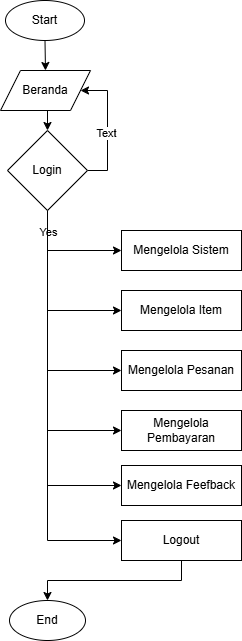

The diagram above was exported from draw.io. Its source (the exported page's mxGraphModel, read from the mxfile embedded in the PNG):
<mxGraphModel dx="1120" dy="472" grid="1" gridSize="10" guides="1" tooltips="1" connect="1" arrows="1" fold="1" page="1" pageScale="1" pageWidth="827" pageHeight="1169" math="0" shadow="0">
  <root>
    <mxCell id="0" />
    <mxCell id="1" parent="0" />
    <mxCell id="ieDMgMkzdgS-hqEbfnzc-8" style="edgeStyle=orthogonalEdgeStyle;rounded=0;orthogonalLoop=1;jettySize=auto;html=1;exitX=0.5;exitY=1;exitDx=0;exitDy=0;entryX=0.5;entryY=0;entryDx=0;entryDy=0;" edge="1" parent="1" source="44FE4Rg5Sy-PVCuYCeHc-1" target="ieDMgMkzdgS-hqEbfnzc-7">
      <mxGeometry relative="1" as="geometry" />
    </mxCell>
    <mxCell id="44FE4Rg5Sy-PVCuYCeHc-1" value="Start" style="ellipse;whiteSpace=wrap;html=1;" parent="1" vertex="1">
      <mxGeometry x="374" y="80" width="79" height="40" as="geometry" />
    </mxCell>
    <mxCell id="44FE4Rg5Sy-PVCuYCeHc-45" style="edgeStyle=orthogonalEdgeStyle;rounded=0;orthogonalLoop=1;jettySize=auto;html=1;exitX=0.5;exitY=1;exitDx=0;exitDy=0;entryX=0;entryY=0.5;entryDx=0;entryDy=0;" parent="1" source="44FE4Rg5Sy-PVCuYCeHc-18" target="44FE4Rg5Sy-PVCuYCeHc-19" edge="1">
      <mxGeometry relative="1" as="geometry" />
    </mxCell>
    <mxCell id="44FE4Rg5Sy-PVCuYCeHc-46" style="edgeStyle=orthogonalEdgeStyle;rounded=0;orthogonalLoop=1;jettySize=auto;html=1;exitX=0.5;exitY=1;exitDx=0;exitDy=0;entryX=0;entryY=0.5;entryDx=0;entryDy=0;" parent="1" source="44FE4Rg5Sy-PVCuYCeHc-18" target="44FE4Rg5Sy-PVCuYCeHc-20" edge="1">
      <mxGeometry relative="1" as="geometry" />
    </mxCell>
    <mxCell id="44FE4Rg5Sy-PVCuYCeHc-48" style="edgeStyle=orthogonalEdgeStyle;rounded=0;orthogonalLoop=1;jettySize=auto;html=1;exitX=0.5;exitY=1;exitDx=0;exitDy=0;entryX=0;entryY=0.5;entryDx=0;entryDy=0;" parent="1" source="44FE4Rg5Sy-PVCuYCeHc-18" target="44FE4Rg5Sy-PVCuYCeHc-22" edge="1">
      <mxGeometry relative="1" as="geometry" />
    </mxCell>
    <mxCell id="44FE4Rg5Sy-PVCuYCeHc-53" style="edgeStyle=orthogonalEdgeStyle;rounded=0;orthogonalLoop=1;jettySize=auto;html=1;exitX=0.5;exitY=1;exitDx=0;exitDy=0;entryX=0;entryY=0.5;entryDx=0;entryDy=0;" parent="1" source="44FE4Rg5Sy-PVCuYCeHc-18" target="44FE4Rg5Sy-PVCuYCeHc-24" edge="1">
      <mxGeometry relative="1" as="geometry" />
    </mxCell>
    <mxCell id="44FE4Rg5Sy-PVCuYCeHc-56" value="Yes" style="edgeLabel;html=1;align=center;verticalAlign=middle;resizable=0;points=[];" parent="44FE4Rg5Sy-PVCuYCeHc-53" connectable="0" vertex="1">
      <mxGeometry x="-0.8959" relative="1" as="geometry">
        <mxPoint as="offset" />
      </mxGeometry>
    </mxCell>
    <mxCell id="ieDMgMkzdgS-hqEbfnzc-2" style="edgeStyle=orthogonalEdgeStyle;rounded=0;orthogonalLoop=1;jettySize=auto;html=1;exitX=0.5;exitY=1;exitDx=0;exitDy=0;entryX=0;entryY=0.5;entryDx=0;entryDy=0;" edge="1" parent="1" source="44FE4Rg5Sy-PVCuYCeHc-18" target="ieDMgMkzdgS-hqEbfnzc-1">
      <mxGeometry relative="1" as="geometry" />
    </mxCell>
    <mxCell id="ieDMgMkzdgS-hqEbfnzc-3" style="edgeStyle=orthogonalEdgeStyle;rounded=0;orthogonalLoop=1;jettySize=auto;html=1;exitX=0.5;exitY=1;exitDx=0;exitDy=0;entryX=0;entryY=0.5;entryDx=0;entryDy=0;" edge="1" parent="1" source="44FE4Rg5Sy-PVCuYCeHc-18" target="44FE4Rg5Sy-PVCuYCeHc-21">
      <mxGeometry relative="1" as="geometry" />
    </mxCell>
    <mxCell id="ieDMgMkzdgS-hqEbfnzc-11" style="edgeStyle=orthogonalEdgeStyle;rounded=0;orthogonalLoop=1;jettySize=auto;html=1;exitX=1;exitY=0.5;exitDx=0;exitDy=0;entryX=1;entryY=0.5;entryDx=0;entryDy=0;" edge="1" parent="1" source="44FE4Rg5Sy-PVCuYCeHc-18" target="ieDMgMkzdgS-hqEbfnzc-7">
      <mxGeometry relative="1" as="geometry">
        <Array as="points">
          <mxPoint x="476" y="250" />
          <mxPoint x="476" y="170" />
        </Array>
      </mxGeometry>
    </mxCell>
    <mxCell id="ieDMgMkzdgS-hqEbfnzc-12" value="Text" style="edgeLabel;html=1;align=center;verticalAlign=middle;resizable=0;points=[];" vertex="1" connectable="0" parent="ieDMgMkzdgS-hqEbfnzc-11">
      <mxGeometry x="-0.0866" y="2" relative="1" as="geometry">
        <mxPoint as="offset" />
      </mxGeometry>
    </mxCell>
    <mxCell id="44FE4Rg5Sy-PVCuYCeHc-18" value="Login" style="rhombus;whiteSpace=wrap;html=1;" parent="1" vertex="1">
      <mxGeometry x="376" y="210" width="80" height="80" as="geometry" />
    </mxCell>
    <mxCell id="44FE4Rg5Sy-PVCuYCeHc-19" value="Mengelola Sistem" style="rounded=0;whiteSpace=wrap;html=1;" parent="1" vertex="1">
      <mxGeometry x="490" y="310" width="120" height="40" as="geometry" />
    </mxCell>
    <mxCell id="44FE4Rg5Sy-PVCuYCeHc-20" value="Mengelola Item" style="rounded=0;whiteSpace=wrap;html=1;" parent="1" vertex="1">
      <mxGeometry x="490" y="370" width="120" height="40" as="geometry" />
    </mxCell>
    <mxCell id="44FE4Rg5Sy-PVCuYCeHc-21" value="Mengelola Pesanan" style="rounded=0;whiteSpace=wrap;html=1;" parent="1" vertex="1">
      <mxGeometry x="490" y="430" width="120" height="40" as="geometry" />
    </mxCell>
    <mxCell id="44FE4Rg5Sy-PVCuYCeHc-22" value="Mengelola Pembayaran" style="rounded=0;whiteSpace=wrap;html=1;" parent="1" vertex="1">
      <mxGeometry x="490" y="490" width="120" height="40" as="geometry" />
    </mxCell>
    <mxCell id="44FE4Rg5Sy-PVCuYCeHc-52" style="edgeStyle=orthogonalEdgeStyle;rounded=0;orthogonalLoop=1;jettySize=auto;html=1;exitX=0.5;exitY=1;exitDx=0;exitDy=0;entryX=0.5;entryY=0;entryDx=0;entryDy=0;" parent="1" source="44FE4Rg5Sy-PVCuYCeHc-24" target="44FE4Rg5Sy-PVCuYCeHc-25" edge="1">
      <mxGeometry relative="1" as="geometry" />
    </mxCell>
    <mxCell id="44FE4Rg5Sy-PVCuYCeHc-24" value="Logout" style="rounded=0;whiteSpace=wrap;html=1;" parent="1" vertex="1">
      <mxGeometry x="490" y="600" width="120" height="40" as="geometry" />
    </mxCell>
    <mxCell id="44FE4Rg5Sy-PVCuYCeHc-25" value="End" style="ellipse;whiteSpace=wrap;html=1;" parent="1" vertex="1">
      <mxGeometry x="378" y="680" width="76" height="40" as="geometry" />
    </mxCell>
    <mxCell id="ieDMgMkzdgS-hqEbfnzc-1" value="Mengelola Feefback" style="rounded=0;whiteSpace=wrap;html=1;" vertex="1" parent="1">
      <mxGeometry x="490" y="545" width="120" height="40" as="geometry" />
    </mxCell>
    <mxCell id="ieDMgMkzdgS-hqEbfnzc-9" style="edgeStyle=orthogonalEdgeStyle;rounded=0;orthogonalLoop=1;jettySize=auto;html=1;exitX=0.5;exitY=1;exitDx=0;exitDy=0;entryX=0.5;entryY=0;entryDx=0;entryDy=0;" edge="1" parent="1" source="ieDMgMkzdgS-hqEbfnzc-7" target="44FE4Rg5Sy-PVCuYCeHc-18">
      <mxGeometry relative="1" as="geometry" />
    </mxCell>
    <mxCell id="ieDMgMkzdgS-hqEbfnzc-7" value="Beranda" style="shape=parallelogram;perimeter=parallelogramPerimeter;whiteSpace=wrap;html=1;fixedSize=1;" vertex="1" parent="1">
      <mxGeometry x="369" y="150" width="90" height="40" as="geometry" />
    </mxCell>
  </root>
</mxGraphModel>